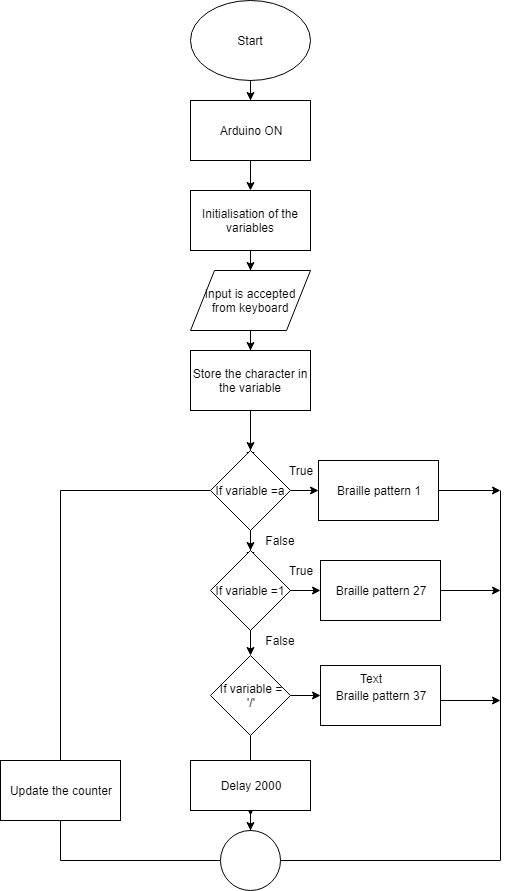

The diagram above was exported from draw.io. Its source (the exported page's mxGraphModel, read from the mxfile embedded in the PNG):
<mxGraphModel dx="840" dy="484" grid="1" gridSize="10" guides="1" tooltips="1" connect="1" arrows="1" fold="1" page="1" pageScale="1" pageWidth="850" pageHeight="1100" math="0" shadow="0">
  <root>
    <mxCell id="0" />
    <mxCell id="1" parent="0" />
    <mxCell id="M_ZVAFOcTn5GaoRoqMfu-3" value="" style="edgeStyle=orthogonalEdgeStyle;rounded=0;orthogonalLoop=1;jettySize=auto;html=1;" edge="1" parent="1" source="M_ZVAFOcTn5GaoRoqMfu-1" target="M_ZVAFOcTn5GaoRoqMfu-4">
      <mxGeometry relative="1" as="geometry">
        <mxPoint x="410" y="130" as="targetPoint" />
      </mxGeometry>
    </mxCell>
    <mxCell id="M_ZVAFOcTn5GaoRoqMfu-1" value="Start" style="ellipse;whiteSpace=wrap;html=1;" vertex="1" parent="1">
      <mxGeometry x="350" y="20" width="120" height="80" as="geometry" />
    </mxCell>
    <mxCell id="M_ZVAFOcTn5GaoRoqMfu-6" value="" style="edgeStyle=orthogonalEdgeStyle;rounded=0;orthogonalLoop=1;jettySize=auto;html=1;" edge="1" parent="1" source="M_ZVAFOcTn5GaoRoqMfu-4" target="M_ZVAFOcTn5GaoRoqMfu-5">
      <mxGeometry relative="1" as="geometry" />
    </mxCell>
    <mxCell id="M_ZVAFOcTn5GaoRoqMfu-4" value="Arduino ON" style="rounded=0;whiteSpace=wrap;html=1;" vertex="1" parent="1">
      <mxGeometry x="350" y="120" width="120" height="60" as="geometry" />
    </mxCell>
    <mxCell id="M_ZVAFOcTn5GaoRoqMfu-8" value="" style="edgeStyle=orthogonalEdgeStyle;rounded=0;orthogonalLoop=1;jettySize=auto;html=1;" edge="1" parent="1" source="M_ZVAFOcTn5GaoRoqMfu-5">
      <mxGeometry relative="1" as="geometry">
        <mxPoint x="410" y="290" as="targetPoint" />
      </mxGeometry>
    </mxCell>
    <mxCell id="M_ZVAFOcTn5GaoRoqMfu-5" value="Initialisation of the variables" style="rounded=0;whiteSpace=wrap;html=1;" vertex="1" parent="1">
      <mxGeometry x="350" y="210" width="120" height="60" as="geometry" />
    </mxCell>
    <mxCell id="M_ZVAFOcTn5GaoRoqMfu-13" value="" style="edgeStyle=orthogonalEdgeStyle;rounded=0;orthogonalLoop=1;jettySize=auto;html=1;" edge="1" parent="1" source="M_ZVAFOcTn5GaoRoqMfu-14">
      <mxGeometry relative="1" as="geometry">
        <mxPoint x="410" y="480" as="targetPoint" />
      </mxGeometry>
    </mxCell>
    <mxCell id="M_ZVAFOcTn5GaoRoqMfu-10" value="Input is accepted from keyboard" style="shape=parallelogram;perimeter=parallelogramPerimeter;whiteSpace=wrap;html=1;" vertex="1" parent="1">
      <mxGeometry x="350" y="290" width="120" height="60" as="geometry" />
    </mxCell>
    <mxCell id="M_ZVAFOcTn5GaoRoqMfu-16" value="" style="edgeStyle=orthogonalEdgeStyle;rounded=0;orthogonalLoop=1;jettySize=auto;html=1;" edge="1" parent="1" source="M_ZVAFOcTn5GaoRoqMfu-17">
      <mxGeometry relative="1" as="geometry">
        <mxPoint x="410" y="580" as="targetPoint" />
      </mxGeometry>
    </mxCell>
    <mxCell id="M_ZVAFOcTn5GaoRoqMfu-19" value="" style="edgeStyle=orthogonalEdgeStyle;rounded=0;orthogonalLoop=1;jettySize=auto;html=1;entryX=0;entryY=0.5;entryDx=0;entryDy=0;" edge="1" parent="1" source="M_ZVAFOcTn5GaoRoqMfu-17" target="M_ZVAFOcTn5GaoRoqMfu-20">
      <mxGeometry relative="1" as="geometry">
        <mxPoint x="480" y="620" as="targetPoint" />
      </mxGeometry>
    </mxCell>
    <mxCell id="M_ZVAFOcTn5GaoRoqMfu-23" value="" style="edgeStyle=orthogonalEdgeStyle;rounded=0;orthogonalLoop=1;jettySize=auto;html=1;" edge="1" parent="1" source="M_ZVAFOcTn5GaoRoqMfu-17" target="M_ZVAFOcTn5GaoRoqMfu-22">
      <mxGeometry relative="1" as="geometry" />
    </mxCell>
    <mxCell id="M_ZVAFOcTn5GaoRoqMfu-34" value="" style="edgeStyle=orthogonalEdgeStyle;rounded=0;orthogonalLoop=1;jettySize=auto;html=1;" edge="1" parent="1" source="M_ZVAFOcTn5GaoRoqMfu-22" target="M_ZVAFOcTn5GaoRoqMfu-33">
      <mxGeometry relative="1" as="geometry" />
    </mxCell>
    <mxCell id="M_ZVAFOcTn5GaoRoqMfu-22" value="If variable =1" style="rhombus;whiteSpace=wrap;html=1;" vertex="1" parent="1">
      <mxGeometry x="370" y="570" width="80" height="80" as="geometry" />
    </mxCell>
    <mxCell id="M_ZVAFOcTn5GaoRoqMfu-69" value="" style="edgeStyle=orthogonalEdgeStyle;rounded=0;orthogonalLoop=1;jettySize=auto;html=1;" edge="1" parent="1" source="M_ZVAFOcTn5GaoRoqMfu-33" target="M_ZVAFOcTn5GaoRoqMfu-37">
      <mxGeometry relative="1" as="geometry" />
    </mxCell>
    <mxCell id="M_ZVAFOcTn5GaoRoqMfu-71" value="" style="edgeStyle=orthogonalEdgeStyle;rounded=0;orthogonalLoop=1;jettySize=auto;html=1;" edge="1" parent="1" source="M_ZVAFOcTn5GaoRoqMfu-33">
      <mxGeometry relative="1" as="geometry">
        <mxPoint x="410" y="835" as="targetPoint" />
      </mxGeometry>
    </mxCell>
    <mxCell id="M_ZVAFOcTn5GaoRoqMfu-33" value="If variable =&lt;br&gt;'/'&lt;br&gt;" style="rhombus;whiteSpace=wrap;html=1;" vertex="1" parent="1">
      <mxGeometry x="370" y="675" width="80" height="80" as="geometry" />
    </mxCell>
    <mxCell id="M_ZVAFOcTn5GaoRoqMfu-41" value="" style="edgeStyle=orthogonalEdgeStyle;rounded=0;orthogonalLoop=1;jettySize=auto;html=1;" edge="1" parent="1" source="M_ZVAFOcTn5GaoRoqMfu-20">
      <mxGeometry relative="1" as="geometry">
        <mxPoint x="660" y="510" as="targetPoint" />
      </mxGeometry>
    </mxCell>
    <mxCell id="M_ZVAFOcTn5GaoRoqMfu-20" value="Braille pattern 1" style="rounded=0;whiteSpace=wrap;html=1;" vertex="1" parent="1">
      <mxGeometry x="478" y="480" width="120" height="60" as="geometry" />
    </mxCell>
    <mxCell id="M_ZVAFOcTn5GaoRoqMfu-21" value="True" style="text;html=1;strokeColor=none;fillColor=none;align=center;verticalAlign=middle;whiteSpace=wrap;rounded=0;" vertex="1" parent="1">
      <mxGeometry x="440" y="480" width="40" height="20" as="geometry" />
    </mxCell>
    <mxCell id="M_ZVAFOcTn5GaoRoqMfu-27" value="True" style="text;html=1;strokeColor=none;fillColor=none;align=center;verticalAlign=middle;whiteSpace=wrap;rounded=0;" vertex="1" parent="1">
      <mxGeometry x="440" y="580" width="40" height="20" as="geometry" />
    </mxCell>
    <mxCell id="M_ZVAFOcTn5GaoRoqMfu-28" value="False" style="text;html=1;strokeColor=none;fillColor=none;align=center;verticalAlign=middle;whiteSpace=wrap;rounded=0;" vertex="1" parent="1">
      <mxGeometry x="420" y="550" width="40" height="20" as="geometry" />
    </mxCell>
    <mxCell id="M_ZVAFOcTn5GaoRoqMfu-31" value="" style="endArrow=classic;html=1;exitX=1;exitY=0.5;exitDx=0;exitDy=0;" edge="1" parent="1" source="M_ZVAFOcTn5GaoRoqMfu-22" target="M_ZVAFOcTn5GaoRoqMfu-32">
      <mxGeometry width="50" height="50" relative="1" as="geometry">
        <mxPoint x="350" y="840" as="sourcePoint" />
        <mxPoint x="490" y="730" as="targetPoint" />
      </mxGeometry>
    </mxCell>
    <mxCell id="M_ZVAFOcTn5GaoRoqMfu-43" value="" style="edgeStyle=orthogonalEdgeStyle;rounded=0;orthogonalLoop=1;jettySize=auto;html=1;" edge="1" parent="1" source="M_ZVAFOcTn5GaoRoqMfu-32">
      <mxGeometry relative="1" as="geometry">
        <mxPoint x="660" y="610" as="targetPoint" />
      </mxGeometry>
    </mxCell>
    <mxCell id="M_ZVAFOcTn5GaoRoqMfu-32" value="&lt;span&gt;Braille pattern 27&lt;/span&gt;" style="rounded=0;whiteSpace=wrap;html=1;" vertex="1" parent="1">
      <mxGeometry x="480" y="580" width="120" height="60" as="geometry" />
    </mxCell>
    <mxCell id="M_ZVAFOcTn5GaoRoqMfu-45" value="" style="edgeStyle=orthogonalEdgeStyle;rounded=0;orthogonalLoop=1;jettySize=auto;html=1;" edge="1" parent="1" source="M_ZVAFOcTn5GaoRoqMfu-37">
      <mxGeometry relative="1" as="geometry">
        <mxPoint x="660" y="720" as="targetPoint" />
        <Array as="points">
          <mxPoint x="660" y="720" />
        </Array>
      </mxGeometry>
    </mxCell>
    <mxCell id="M_ZVAFOcTn5GaoRoqMfu-37" value="Braille pattern 37" style="rounded=0;whiteSpace=wrap;html=1;" vertex="1" parent="1">
      <mxGeometry x="480" y="685" width="120" height="60" as="geometry" />
    </mxCell>
    <mxCell id="M_ZVAFOcTn5GaoRoqMfu-38" value="False" style="text;html=1;strokeColor=none;fillColor=none;align=center;verticalAlign=middle;whiteSpace=wrap;rounded=0;" vertex="1" parent="1">
      <mxGeometry x="420" y="650" width="40" height="20" as="geometry" />
    </mxCell>
    <mxCell id="M_ZVAFOcTn5GaoRoqMfu-50" value="Delay 2000" style="rounded=0;whiteSpace=wrap;html=1;" vertex="1" parent="1">
      <mxGeometry x="350" y="780" width="120" height="50" as="geometry" />
    </mxCell>
    <mxCell id="M_ZVAFOcTn5GaoRoqMfu-57" value="" style="endArrow=none;html=1;exitX=1;exitY=0.5;exitDx=0;exitDy=0;" edge="1" parent="1" source="M_ZVAFOcTn5GaoRoqMfu-55">
      <mxGeometry width="50" height="50" relative="1" as="geometry">
        <mxPoint x="350" y="1120" as="sourcePoint" />
        <mxPoint x="660" y="880" as="targetPoint" />
      </mxGeometry>
    </mxCell>
    <mxCell id="M_ZVAFOcTn5GaoRoqMfu-59" value="Update the counter" style="rounded=0;whiteSpace=wrap;html=1;" vertex="1" parent="1">
      <mxGeometry x="160" y="780" width="120" height="60" as="geometry" />
    </mxCell>
    <mxCell id="M_ZVAFOcTn5GaoRoqMfu-60" value="" style="endArrow=none;html=1;entryX=0;entryY=0.5;entryDx=0;entryDy=0;" edge="1" parent="1" target="M_ZVAFOcTn5GaoRoqMfu-55">
      <mxGeometry width="50" height="50" relative="1" as="geometry">
        <mxPoint x="220" y="880" as="sourcePoint" />
        <mxPoint x="210" y="1070" as="targetPoint" />
      </mxGeometry>
    </mxCell>
    <mxCell id="M_ZVAFOcTn5GaoRoqMfu-61" value="" style="endArrow=none;html=1;" edge="1" parent="1">
      <mxGeometry width="50" height="50" relative="1" as="geometry">
        <mxPoint x="220" y="880" as="sourcePoint" />
        <mxPoint x="220" y="840" as="targetPoint" />
      </mxGeometry>
    </mxCell>
    <mxCell id="M_ZVAFOcTn5GaoRoqMfu-62" value="" style="endArrow=none;html=1;exitX=0.5;exitY=0;exitDx=0;exitDy=0;" edge="1" parent="1" source="M_ZVAFOcTn5GaoRoqMfu-59">
      <mxGeometry width="50" height="50" relative="1" as="geometry">
        <mxPoint x="160" y="1120" as="sourcePoint" />
        <mxPoint x="220" y="510" as="targetPoint" />
      </mxGeometry>
    </mxCell>
    <mxCell id="M_ZVAFOcTn5GaoRoqMfu-64" value="" style="endArrow=none;html=1;entryX=0;entryY=0.5;entryDx=0;entryDy=0;" edge="1" parent="1" target="M_ZVAFOcTn5GaoRoqMfu-17">
      <mxGeometry width="50" height="50" relative="1" as="geometry">
        <mxPoint x="220" y="510" as="sourcePoint" />
        <mxPoint x="140" y="460" as="targetPoint" />
      </mxGeometry>
    </mxCell>
    <mxCell id="M_ZVAFOcTn5GaoRoqMfu-65" value="Text" style="text;html=1;resizable=0;points=[];autosize=1;align=left;verticalAlign=top;spacingTop=-4;" vertex="1" parent="1">
      <mxGeometry x="518" y="689" width="40" height="20" as="geometry" />
    </mxCell>
    <mxCell id="M_ZVAFOcTn5GaoRoqMfu-14" value="Store the character in the variable" style="rounded=0;whiteSpace=wrap;html=1;" vertex="1" parent="1">
      <mxGeometry x="350" y="370" width="120" height="60" as="geometry" />
    </mxCell>
    <mxCell id="M_ZVAFOcTn5GaoRoqMfu-66" value="" style="edgeStyle=orthogonalEdgeStyle;rounded=0;orthogonalLoop=1;jettySize=auto;html=1;" edge="1" parent="1" source="M_ZVAFOcTn5GaoRoqMfu-10" target="M_ZVAFOcTn5GaoRoqMfu-14">
      <mxGeometry relative="1" as="geometry">
        <mxPoint x="410" y="350" as="sourcePoint" />
        <mxPoint x="410" y="480" as="targetPoint" />
      </mxGeometry>
    </mxCell>
    <mxCell id="M_ZVAFOcTn5GaoRoqMfu-17" value="If variable =a" style="rhombus;whiteSpace=wrap;html=1;" vertex="1" parent="1">
      <mxGeometry x="370" y="470" width="80" height="80" as="geometry" />
    </mxCell>
    <mxCell id="M_ZVAFOcTn5GaoRoqMfu-67" value="" style="edgeStyle=orthogonalEdgeStyle;rounded=0;orthogonalLoop=1;jettySize=auto;html=1;" edge="1" parent="1" source="M_ZVAFOcTn5GaoRoqMfu-14" target="M_ZVAFOcTn5GaoRoqMfu-17">
      <mxGeometry relative="1" as="geometry">
        <mxPoint x="410" y="430" as="sourcePoint" />
        <mxPoint x="410" y="580" as="targetPoint" />
      </mxGeometry>
    </mxCell>
    <mxCell id="M_ZVAFOcTn5GaoRoqMfu-55" value="" style="ellipse;whiteSpace=wrap;html=1;aspect=fixed;" vertex="1" parent="1">
      <mxGeometry x="380" y="850" width="60" height="60" as="geometry" />
    </mxCell>
    <mxCell id="M_ZVAFOcTn5GaoRoqMfu-73" value="" style="edgeStyle=orthogonalEdgeStyle;rounded=0;orthogonalLoop=1;jettySize=auto;html=1;" edge="1" parent="1" source="M_ZVAFOcTn5GaoRoqMfu-50" target="M_ZVAFOcTn5GaoRoqMfu-55">
      <mxGeometry relative="1" as="geometry">
        <mxPoint x="410" y="830" as="sourcePoint" />
        <mxPoint x="410" y="990" as="targetPoint" />
      </mxGeometry>
    </mxCell>
    <mxCell id="M_ZVAFOcTn5GaoRoqMfu-74" value="" style="endArrow=none;html=1;" edge="1" parent="1">
      <mxGeometry width="50" height="50" relative="1" as="geometry">
        <mxPoint x="660" y="880" as="sourcePoint" />
        <mxPoint x="660" y="510" as="targetPoint" />
      </mxGeometry>
    </mxCell>
  </root>
</mxGraphModel>